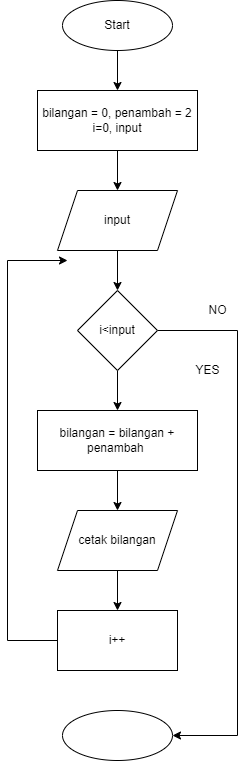

The diagram above was exported from draw.io. Its source (the exported page's mxGraphModel, read from the mxfile embedded in the PNG):
<mxGraphModel dx="1736" dy="786" grid="1" gridSize="10" guides="1" tooltips="1" connect="1" arrows="1" fold="1" page="1" pageScale="1" pageWidth="850" pageHeight="1100" math="0" shadow="0">
  <root>
    <mxCell id="0" />
    <mxCell id="1" parent="0" />
    <mxCell id="_s4hCZDWGtKNfd93Fuqn-10" style="edgeStyle=orthogonalEdgeStyle;rounded=0;orthogonalLoop=1;jettySize=auto;html=1;exitX=0.5;exitY=1;exitDx=0;exitDy=0;entryX=0.5;entryY=0;entryDx=0;entryDy=0;" edge="1" parent="1" source="_s4hCZDWGtKNfd93Fuqn-1" target="_s4hCZDWGtKNfd93Fuqn-2">
      <mxGeometry relative="1" as="geometry" />
    </mxCell>
    <mxCell id="_s4hCZDWGtKNfd93Fuqn-1" value="Start" style="ellipse;whiteSpace=wrap;html=1;" vertex="1" parent="1">
      <mxGeometry x="345" y="30" width="110" height="50" as="geometry" />
    </mxCell>
    <mxCell id="_s4hCZDWGtKNfd93Fuqn-11" style="edgeStyle=orthogonalEdgeStyle;rounded=0;orthogonalLoop=1;jettySize=auto;html=1;exitX=0.5;exitY=1;exitDx=0;exitDy=0;entryX=0.5;entryY=0;entryDx=0;entryDy=0;" edge="1" parent="1" source="_s4hCZDWGtKNfd93Fuqn-2" target="_s4hCZDWGtKNfd93Fuqn-4">
      <mxGeometry relative="1" as="geometry" />
    </mxCell>
    <mxCell id="_s4hCZDWGtKNfd93Fuqn-2" value="bilangan = 0, penambah = 2&lt;br&gt;i=0, input" style="rounded=0;whiteSpace=wrap;html=1;" vertex="1" parent="1">
      <mxGeometry x="320" y="120" width="160" height="60" as="geometry" />
    </mxCell>
    <mxCell id="_s4hCZDWGtKNfd93Fuqn-12" style="edgeStyle=orthogonalEdgeStyle;rounded=0;orthogonalLoop=1;jettySize=auto;html=1;exitX=0.5;exitY=1;exitDx=0;exitDy=0;entryX=0.5;entryY=0;entryDx=0;entryDy=0;" edge="1" parent="1" source="_s4hCZDWGtKNfd93Fuqn-4" target="_s4hCZDWGtKNfd93Fuqn-5">
      <mxGeometry relative="1" as="geometry" />
    </mxCell>
    <mxCell id="_s4hCZDWGtKNfd93Fuqn-4" value="input" style="shape=parallelogram;perimeter=parallelogramPerimeter;whiteSpace=wrap;html=1;fixedSize=1;" vertex="1" parent="1">
      <mxGeometry x="340" y="220" width="120" height="60" as="geometry" />
    </mxCell>
    <mxCell id="_s4hCZDWGtKNfd93Fuqn-13" style="edgeStyle=orthogonalEdgeStyle;rounded=0;orthogonalLoop=1;jettySize=auto;html=1;exitX=0.5;exitY=1;exitDx=0;exitDy=0;entryX=0.5;entryY=0;entryDx=0;entryDy=0;" edge="1" parent="1" source="_s4hCZDWGtKNfd93Fuqn-5" target="_s4hCZDWGtKNfd93Fuqn-6">
      <mxGeometry relative="1" as="geometry" />
    </mxCell>
    <mxCell id="_s4hCZDWGtKNfd93Fuqn-17" style="edgeStyle=orthogonalEdgeStyle;rounded=0;orthogonalLoop=1;jettySize=auto;html=1;exitX=1;exitY=0.5;exitDx=0;exitDy=0;entryX=1;entryY=0.5;entryDx=0;entryDy=0;" edge="1" parent="1" source="_s4hCZDWGtKNfd93Fuqn-5" target="_s4hCZDWGtKNfd93Fuqn-9">
      <mxGeometry relative="1" as="geometry">
        <Array as="points">
          <mxPoint x="520" y="360" />
          <mxPoint x="520" y="765" />
        </Array>
      </mxGeometry>
    </mxCell>
    <mxCell id="_s4hCZDWGtKNfd93Fuqn-5" value="i&amp;lt;input" style="rhombus;whiteSpace=wrap;html=1;" vertex="1" parent="1">
      <mxGeometry x="360" y="320" width="80" height="80" as="geometry" />
    </mxCell>
    <mxCell id="_s4hCZDWGtKNfd93Fuqn-14" style="edgeStyle=orthogonalEdgeStyle;rounded=0;orthogonalLoop=1;jettySize=auto;html=1;exitX=0.5;exitY=1;exitDx=0;exitDy=0;entryX=0.5;entryY=0;entryDx=0;entryDy=0;" edge="1" parent="1" source="_s4hCZDWGtKNfd93Fuqn-6" target="_s4hCZDWGtKNfd93Fuqn-7">
      <mxGeometry relative="1" as="geometry" />
    </mxCell>
    <mxCell id="_s4hCZDWGtKNfd93Fuqn-6" value="bilangan = bilangan + penambah&amp;nbsp;" style="rounded=0;whiteSpace=wrap;html=1;" vertex="1" parent="1">
      <mxGeometry x="320" y="440" width="160" height="60" as="geometry" />
    </mxCell>
    <mxCell id="_s4hCZDWGtKNfd93Fuqn-15" style="edgeStyle=orthogonalEdgeStyle;rounded=0;orthogonalLoop=1;jettySize=auto;html=1;exitX=0.5;exitY=1;exitDx=0;exitDy=0;entryX=0.5;entryY=0;entryDx=0;entryDy=0;" edge="1" parent="1" source="_s4hCZDWGtKNfd93Fuqn-7" target="_s4hCZDWGtKNfd93Fuqn-8">
      <mxGeometry relative="1" as="geometry" />
    </mxCell>
    <mxCell id="_s4hCZDWGtKNfd93Fuqn-7" value="cetak bilangan" style="shape=parallelogram;perimeter=parallelogramPerimeter;whiteSpace=wrap;html=1;fixedSize=1;" vertex="1" parent="1">
      <mxGeometry x="340" y="540" width="120" height="60" as="geometry" />
    </mxCell>
    <mxCell id="_s4hCZDWGtKNfd93Fuqn-18" style="edgeStyle=orthogonalEdgeStyle;rounded=0;orthogonalLoop=1;jettySize=auto;html=1;exitX=0;exitY=0.5;exitDx=0;exitDy=0;" edge="1" parent="1" source="_s4hCZDWGtKNfd93Fuqn-8">
      <mxGeometry relative="1" as="geometry">
        <mxPoint x="350" y="290" as="targetPoint" />
        <Array as="points">
          <mxPoint x="290" y="670" />
          <mxPoint x="290" y="290" />
        </Array>
      </mxGeometry>
    </mxCell>
    <mxCell id="_s4hCZDWGtKNfd93Fuqn-8" value="i++" style="rounded=0;whiteSpace=wrap;html=1;" vertex="1" parent="1">
      <mxGeometry x="340" y="640" width="120" height="60" as="geometry" />
    </mxCell>
    <mxCell id="_s4hCZDWGtKNfd93Fuqn-9" value="" style="ellipse;whiteSpace=wrap;html=1;" vertex="1" parent="1">
      <mxGeometry x="345" y="740" width="110" height="50" as="geometry" />
    </mxCell>
    <mxCell id="_s4hCZDWGtKNfd93Fuqn-19" value="NO" style="text;html=1;align=center;verticalAlign=middle;resizable=0;points=[];autosize=1;strokeColor=none;fillColor=none;" vertex="1" parent="1">
      <mxGeometry x="480" y="325" width="40" height="30" as="geometry" />
    </mxCell>
    <mxCell id="_s4hCZDWGtKNfd93Fuqn-20" value="YES" style="text;html=1;align=center;verticalAlign=middle;resizable=0;points=[];autosize=1;strokeColor=none;fillColor=none;" vertex="1" parent="1">
      <mxGeometry x="465" y="385" width="50" height="30" as="geometry" />
    </mxCell>
  </root>
</mxGraphModel>